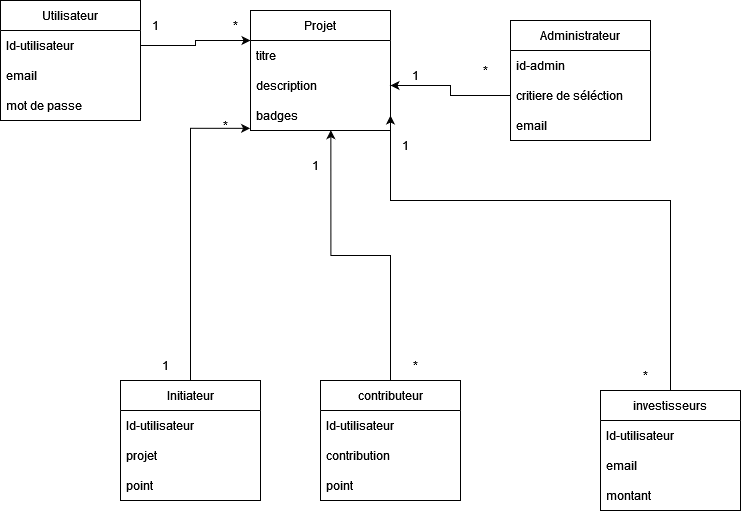

The diagram above was exported from draw.io. Its source (the exported page's mxGraphModel, read from the mxfile embedded in the PNG):
<mxGraphModel dx="1222" dy="606" grid="1" gridSize="10" guides="1" tooltips="1" connect="1" arrows="1" fold="1" page="1" pageScale="1" pageWidth="850" pageHeight="1100" background="none" math="0" shadow="0">
  <root>
    <mxCell id="0" />
    <mxCell id="1" parent="0" />
    <mxCell id="UN7Yetp9PWvAJuZxcl34-2" value="Utilisateur" style="swimlane;fontStyle=0;childLayout=stackLayout;horizontal=1;startSize=30;horizontalStack=0;resizeParent=1;resizeParentMax=0;resizeLast=0;collapsible=1;marginBottom=0;whiteSpace=wrap;html=1;" vertex="1" parent="1">
      <mxGeometry x="90" y="60" width="140" height="120" as="geometry" />
    </mxCell>
    <mxCell id="UN7Yetp9PWvAJuZxcl34-3" value="Id-utilisateur" style="text;strokeColor=none;fillColor=none;align=left;verticalAlign=middle;spacingLeft=4;spacingRight=4;overflow=hidden;points=[[0,0.5],[1,0.5]];portConstraint=eastwest;rotatable=0;whiteSpace=wrap;html=1;" vertex="1" parent="UN7Yetp9PWvAJuZxcl34-2">
      <mxGeometry y="30" width="140" height="30" as="geometry" />
    </mxCell>
    <mxCell id="UN7Yetp9PWvAJuZxcl34-4" value="email" style="text;strokeColor=none;fillColor=none;align=left;verticalAlign=middle;spacingLeft=4;spacingRight=4;overflow=hidden;points=[[0,0.5],[1,0.5]];portConstraint=eastwest;rotatable=0;whiteSpace=wrap;html=1;" vertex="1" parent="UN7Yetp9PWvAJuZxcl34-2">
      <mxGeometry y="60" width="140" height="30" as="geometry" />
    </mxCell>
    <mxCell id="UN7Yetp9PWvAJuZxcl34-5" value="mot de passe" style="text;strokeColor=none;fillColor=none;align=left;verticalAlign=middle;spacingLeft=4;spacingRight=4;overflow=hidden;points=[[0,0.5],[1,0.5]];portConstraint=eastwest;rotatable=0;whiteSpace=wrap;html=1;" vertex="1" parent="UN7Yetp9PWvAJuZxcl34-2">
      <mxGeometry y="90" width="140" height="30" as="geometry" />
    </mxCell>
    <mxCell id="UN7Yetp9PWvAJuZxcl34-6" value="Projet" style="swimlane;fontStyle=0;childLayout=stackLayout;horizontal=1;startSize=30;horizontalStack=0;resizeParent=1;resizeParentMax=0;resizeLast=0;collapsible=1;marginBottom=0;whiteSpace=wrap;html=1;" vertex="1" parent="1">
      <mxGeometry x="340" y="70" width="140" height="120" as="geometry" />
    </mxCell>
    <mxCell id="UN7Yetp9PWvAJuZxcl34-7" value="titre" style="text;strokeColor=none;fillColor=none;align=left;verticalAlign=middle;spacingLeft=4;spacingRight=4;overflow=hidden;points=[[0,0.5],[1,0.5]];portConstraint=eastwest;rotatable=0;whiteSpace=wrap;html=1;" vertex="1" parent="UN7Yetp9PWvAJuZxcl34-6">
      <mxGeometry y="30" width="140" height="30" as="geometry" />
    </mxCell>
    <mxCell id="UN7Yetp9PWvAJuZxcl34-8" value="description" style="text;strokeColor=none;fillColor=none;align=left;verticalAlign=middle;spacingLeft=4;spacingRight=4;overflow=hidden;points=[[0,0.5],[1,0.5]];portConstraint=eastwest;rotatable=0;whiteSpace=wrap;html=1;" vertex="1" parent="UN7Yetp9PWvAJuZxcl34-6">
      <mxGeometry y="60" width="140" height="30" as="geometry" />
    </mxCell>
    <mxCell id="UN7Yetp9PWvAJuZxcl34-9" value="badges" style="text;strokeColor=none;fillColor=none;align=left;verticalAlign=middle;spacingLeft=4;spacingRight=4;overflow=hidden;points=[[0,0.5],[1,0.5]];portConstraint=eastwest;rotatable=0;whiteSpace=wrap;html=1;" vertex="1" parent="UN7Yetp9PWvAJuZxcl34-6">
      <mxGeometry y="90" width="140" height="30" as="geometry" />
    </mxCell>
    <mxCell id="UN7Yetp9PWvAJuZxcl34-11" value="Administrateur" style="swimlane;fontStyle=0;childLayout=stackLayout;horizontal=1;startSize=30;horizontalStack=0;resizeParent=1;resizeParentMax=0;resizeLast=0;collapsible=1;marginBottom=0;whiteSpace=wrap;html=1;" vertex="1" parent="1">
      <mxGeometry x="600" y="80" width="140" height="120" as="geometry" />
    </mxCell>
    <mxCell id="UN7Yetp9PWvAJuZxcl34-12" value="id-admin" style="text;strokeColor=none;fillColor=none;align=left;verticalAlign=middle;spacingLeft=4;spacingRight=4;overflow=hidden;points=[[0,0.5],[1,0.5]];portConstraint=eastwest;rotatable=0;whiteSpace=wrap;html=1;" vertex="1" parent="UN7Yetp9PWvAJuZxcl34-11">
      <mxGeometry y="30" width="140" height="30" as="geometry" />
    </mxCell>
    <mxCell id="UN7Yetp9PWvAJuZxcl34-13" value="critiere de séléction" style="text;strokeColor=none;fillColor=none;align=left;verticalAlign=middle;spacingLeft=4;spacingRight=4;overflow=hidden;points=[[0,0.5],[1,0.5]];portConstraint=eastwest;rotatable=0;whiteSpace=wrap;html=1;" vertex="1" parent="UN7Yetp9PWvAJuZxcl34-11">
      <mxGeometry y="60" width="140" height="30" as="geometry" />
    </mxCell>
    <mxCell id="UN7Yetp9PWvAJuZxcl34-14" value="email" style="text;strokeColor=none;fillColor=none;align=left;verticalAlign=middle;spacingLeft=4;spacingRight=4;overflow=hidden;points=[[0,0.5],[1,0.5]];portConstraint=eastwest;rotatable=0;whiteSpace=wrap;html=1;" vertex="1" parent="UN7Yetp9PWvAJuZxcl34-11">
      <mxGeometry y="90" width="140" height="30" as="geometry" />
    </mxCell>
    <mxCell id="UN7Yetp9PWvAJuZxcl34-15" style="edgeStyle=orthogonalEdgeStyle;rounded=0;orthogonalLoop=1;jettySize=auto;html=1;entryX=1;entryY=0.5;entryDx=0;entryDy=0;" edge="1" parent="1" source="UN7Yetp9PWvAJuZxcl34-13" target="UN7Yetp9PWvAJuZxcl34-8">
      <mxGeometry relative="1" as="geometry" />
    </mxCell>
    <mxCell id="UN7Yetp9PWvAJuZxcl34-54" style="edgeStyle=orthogonalEdgeStyle;rounded=0;orthogonalLoop=1;jettySize=auto;html=1;entryX=-0.003;entryY=0.928;entryDx=0;entryDy=0;entryPerimeter=0;" edge="1" parent="1" source="UN7Yetp9PWvAJuZxcl34-20" target="UN7Yetp9PWvAJuZxcl34-9">
      <mxGeometry relative="1" as="geometry" />
    </mxCell>
    <mxCell id="UN7Yetp9PWvAJuZxcl34-20" value="Initiateur" style="swimlane;fontStyle=0;childLayout=stackLayout;horizontal=1;startSize=30;horizontalStack=0;resizeParent=1;resizeParentMax=0;resizeLast=0;collapsible=1;marginBottom=0;whiteSpace=wrap;html=1;" vertex="1" parent="1">
      <mxGeometry x="210" y="440" width="140" height="120" as="geometry" />
    </mxCell>
    <mxCell id="UN7Yetp9PWvAJuZxcl34-21" value="Id-utilisateur" style="text;strokeColor=none;fillColor=none;align=left;verticalAlign=middle;spacingLeft=4;spacingRight=4;overflow=hidden;points=[[0,0.5],[1,0.5]];portConstraint=eastwest;rotatable=0;whiteSpace=wrap;html=1;" vertex="1" parent="UN7Yetp9PWvAJuZxcl34-20">
      <mxGeometry y="30" width="140" height="30" as="geometry" />
    </mxCell>
    <mxCell id="UN7Yetp9PWvAJuZxcl34-22" value="projet" style="text;strokeColor=none;fillColor=none;align=left;verticalAlign=middle;spacingLeft=4;spacingRight=4;overflow=hidden;points=[[0,0.5],[1,0.5]];portConstraint=eastwest;rotatable=0;whiteSpace=wrap;html=1;" vertex="1" parent="UN7Yetp9PWvAJuZxcl34-20">
      <mxGeometry y="60" width="140" height="30" as="geometry" />
    </mxCell>
    <mxCell id="UN7Yetp9PWvAJuZxcl34-23" value="point" style="text;strokeColor=none;fillColor=none;align=left;verticalAlign=middle;spacingLeft=4;spacingRight=4;overflow=hidden;points=[[0,0.5],[1,0.5]];portConstraint=eastwest;rotatable=0;whiteSpace=wrap;html=1;" vertex="1" parent="UN7Yetp9PWvAJuZxcl34-20">
      <mxGeometry y="90" width="140" height="30" as="geometry" />
    </mxCell>
    <mxCell id="UN7Yetp9PWvAJuZxcl34-39" style="edgeStyle=orthogonalEdgeStyle;rounded=0;orthogonalLoop=1;jettySize=auto;html=1;entryX=0.574;entryY=0.989;entryDx=0;entryDy=0;entryPerimeter=0;" edge="1" parent="1" source="UN7Yetp9PWvAJuZxcl34-24" target="UN7Yetp9PWvAJuZxcl34-9">
      <mxGeometry relative="1" as="geometry">
        <mxPoint x="440" y="270" as="targetPoint" />
      </mxGeometry>
    </mxCell>
    <mxCell id="UN7Yetp9PWvAJuZxcl34-24" value="contributeur" style="swimlane;fontStyle=0;childLayout=stackLayout;horizontal=1;startSize=30;horizontalStack=0;resizeParent=1;resizeParentMax=0;resizeLast=0;collapsible=1;marginBottom=0;whiteSpace=wrap;html=1;" vertex="1" parent="1">
      <mxGeometry x="410" y="440" width="140" height="120" as="geometry" />
    </mxCell>
    <mxCell id="UN7Yetp9PWvAJuZxcl34-25" value="Id-utilisateur" style="text;strokeColor=none;fillColor=none;align=left;verticalAlign=middle;spacingLeft=4;spacingRight=4;overflow=hidden;points=[[0,0.5],[1,0.5]];portConstraint=eastwest;rotatable=0;whiteSpace=wrap;html=1;" vertex="1" parent="UN7Yetp9PWvAJuZxcl34-24">
      <mxGeometry y="30" width="140" height="30" as="geometry" />
    </mxCell>
    <mxCell id="UN7Yetp9PWvAJuZxcl34-26" value="contribution" style="text;strokeColor=none;fillColor=none;align=left;verticalAlign=middle;spacingLeft=4;spacingRight=4;overflow=hidden;points=[[0,0.5],[1,0.5]];portConstraint=eastwest;rotatable=0;whiteSpace=wrap;html=1;" vertex="1" parent="UN7Yetp9PWvAJuZxcl34-24">
      <mxGeometry y="60" width="140" height="30" as="geometry" />
    </mxCell>
    <mxCell id="UN7Yetp9PWvAJuZxcl34-27" value="point" style="text;strokeColor=none;fillColor=none;align=left;verticalAlign=middle;spacingLeft=4;spacingRight=4;overflow=hidden;points=[[0,0.5],[1,0.5]];portConstraint=eastwest;rotatable=0;whiteSpace=wrap;html=1;" vertex="1" parent="UN7Yetp9PWvAJuZxcl34-24">
      <mxGeometry y="90" width="140" height="30" as="geometry" />
    </mxCell>
    <mxCell id="UN7Yetp9PWvAJuZxcl34-55" style="edgeStyle=orthogonalEdgeStyle;rounded=0;orthogonalLoop=1;jettySize=auto;html=1;entryX=1;entryY=0.5;entryDx=0;entryDy=0;" edge="1" parent="1" source="UN7Yetp9PWvAJuZxcl34-28" target="UN7Yetp9PWvAJuZxcl34-9">
      <mxGeometry relative="1" as="geometry">
        <Array as="points">
          <mxPoint x="760" y="260" />
          <mxPoint x="480" y="260" />
        </Array>
      </mxGeometry>
    </mxCell>
    <mxCell id="UN7Yetp9PWvAJuZxcl34-28" value="investisseurs" style="swimlane;fontStyle=0;childLayout=stackLayout;horizontal=1;startSize=30;horizontalStack=0;resizeParent=1;resizeParentMax=0;resizeLast=0;collapsible=1;marginBottom=0;whiteSpace=wrap;html=1;" vertex="1" parent="1">
      <mxGeometry x="690" y="450" width="140" height="120" as="geometry" />
    </mxCell>
    <mxCell id="UN7Yetp9PWvAJuZxcl34-29" value="Id-utilisateur" style="text;strokeColor=none;fillColor=none;align=left;verticalAlign=middle;spacingLeft=4;spacingRight=4;overflow=hidden;points=[[0,0.5],[1,0.5]];portConstraint=eastwest;rotatable=0;whiteSpace=wrap;html=1;" vertex="1" parent="UN7Yetp9PWvAJuZxcl34-28">
      <mxGeometry y="30" width="140" height="30" as="geometry" />
    </mxCell>
    <mxCell id="UN7Yetp9PWvAJuZxcl34-30" value="email" style="text;strokeColor=none;fillColor=none;align=left;verticalAlign=middle;spacingLeft=4;spacingRight=4;overflow=hidden;points=[[0,0.5],[1,0.5]];portConstraint=eastwest;rotatable=0;whiteSpace=wrap;html=1;" vertex="1" parent="UN7Yetp9PWvAJuZxcl34-28">
      <mxGeometry y="60" width="140" height="30" as="geometry" />
    </mxCell>
    <mxCell id="UN7Yetp9PWvAJuZxcl34-31" value="montant" style="text;strokeColor=none;fillColor=none;align=left;verticalAlign=middle;spacingLeft=4;spacingRight=4;overflow=hidden;points=[[0,0.5],[1,0.5]];portConstraint=eastwest;rotatable=0;whiteSpace=wrap;html=1;" vertex="1" parent="UN7Yetp9PWvAJuZxcl34-28">
      <mxGeometry y="90" width="140" height="30" as="geometry" />
    </mxCell>
    <mxCell id="UN7Yetp9PWvAJuZxcl34-37" value="1" style="text;html=1;align=center;verticalAlign=middle;resizable=0;points=[];autosize=1;strokeColor=none;fillColor=none;" vertex="1" parent="1">
      <mxGeometry x="240" y="410" width="30" height="30" as="geometry" />
    </mxCell>
    <mxCell id="UN7Yetp9PWvAJuZxcl34-42" style="edgeStyle=orthogonalEdgeStyle;rounded=0;orthogonalLoop=1;jettySize=auto;html=1;entryX=0;entryY=0.25;entryDx=0;entryDy=0;" edge="1" parent="1" source="UN7Yetp9PWvAJuZxcl34-3" target="UN7Yetp9PWvAJuZxcl34-6">
      <mxGeometry relative="1" as="geometry" />
    </mxCell>
    <mxCell id="UN7Yetp9PWvAJuZxcl34-44" value="*" style="text;html=1;align=center;verticalAlign=middle;resizable=0;points=[];autosize=1;strokeColor=none;fillColor=none;" vertex="1" parent="1">
      <mxGeometry x="490" y="410" width="30" height="30" as="geometry" />
    </mxCell>
    <mxCell id="UN7Yetp9PWvAJuZxcl34-47" value="1" style="text;html=1;align=center;verticalAlign=middle;resizable=0;points=[];autosize=1;strokeColor=none;fillColor=none;" vertex="1" parent="1">
      <mxGeometry x="390" y="210" width="30" height="30" as="geometry" />
    </mxCell>
    <mxCell id="UN7Yetp9PWvAJuZxcl34-48" value="*" style="text;html=1;align=center;verticalAlign=middle;resizable=0;points=[];autosize=1;strokeColor=none;fillColor=none;" vertex="1" parent="1">
      <mxGeometry x="560" y="115" width="30" height="30" as="geometry" />
    </mxCell>
    <mxCell id="UN7Yetp9PWvAJuZxcl34-49" value="1" style="text;html=1;align=center;verticalAlign=middle;resizable=0;points=[];autosize=1;strokeColor=none;fillColor=none;" vertex="1" parent="1">
      <mxGeometry x="490" y="120" width="30" height="30" as="geometry" />
    </mxCell>
    <mxCell id="UN7Yetp9PWvAJuZxcl34-50" value="*" style="text;html=1;align=center;verticalAlign=middle;resizable=0;points=[];autosize=1;strokeColor=none;fillColor=none;" vertex="1" parent="1">
      <mxGeometry x="720" y="420" width="30" height="30" as="geometry" />
    </mxCell>
    <mxCell id="UN7Yetp9PWvAJuZxcl34-51" value="1" style="text;html=1;align=center;verticalAlign=middle;resizable=0;points=[];autosize=1;strokeColor=none;fillColor=none;" vertex="1" parent="1">
      <mxGeometry x="230" y="70" width="30" height="30" as="geometry" />
    </mxCell>
    <mxCell id="UN7Yetp9PWvAJuZxcl34-43" value="*" style="text;html=1;align=center;verticalAlign=middle;resizable=0;points=[];autosize=1;strokeColor=none;fillColor=none;" vertex="1" parent="1">
      <mxGeometry x="300" y="170" width="30" height="30" as="geometry" />
    </mxCell>
    <mxCell id="UN7Yetp9PWvAJuZxcl34-53" value="*" style="text;html=1;align=center;verticalAlign=middle;resizable=0;points=[];autosize=1;strokeColor=none;fillColor=none;" vertex="1" parent="1">
      <mxGeometry x="310" y="70" width="30" height="30" as="geometry" />
    </mxCell>
    <mxCell id="UN7Yetp9PWvAJuZxcl34-56" value="1" style="text;html=1;align=center;verticalAlign=middle;resizable=0;points=[];autosize=1;strokeColor=none;fillColor=none;" vertex="1" parent="1">
      <mxGeometry x="480" y="190" width="30" height="30" as="geometry" />
    </mxCell>
  </root>
</mxGraphModel>